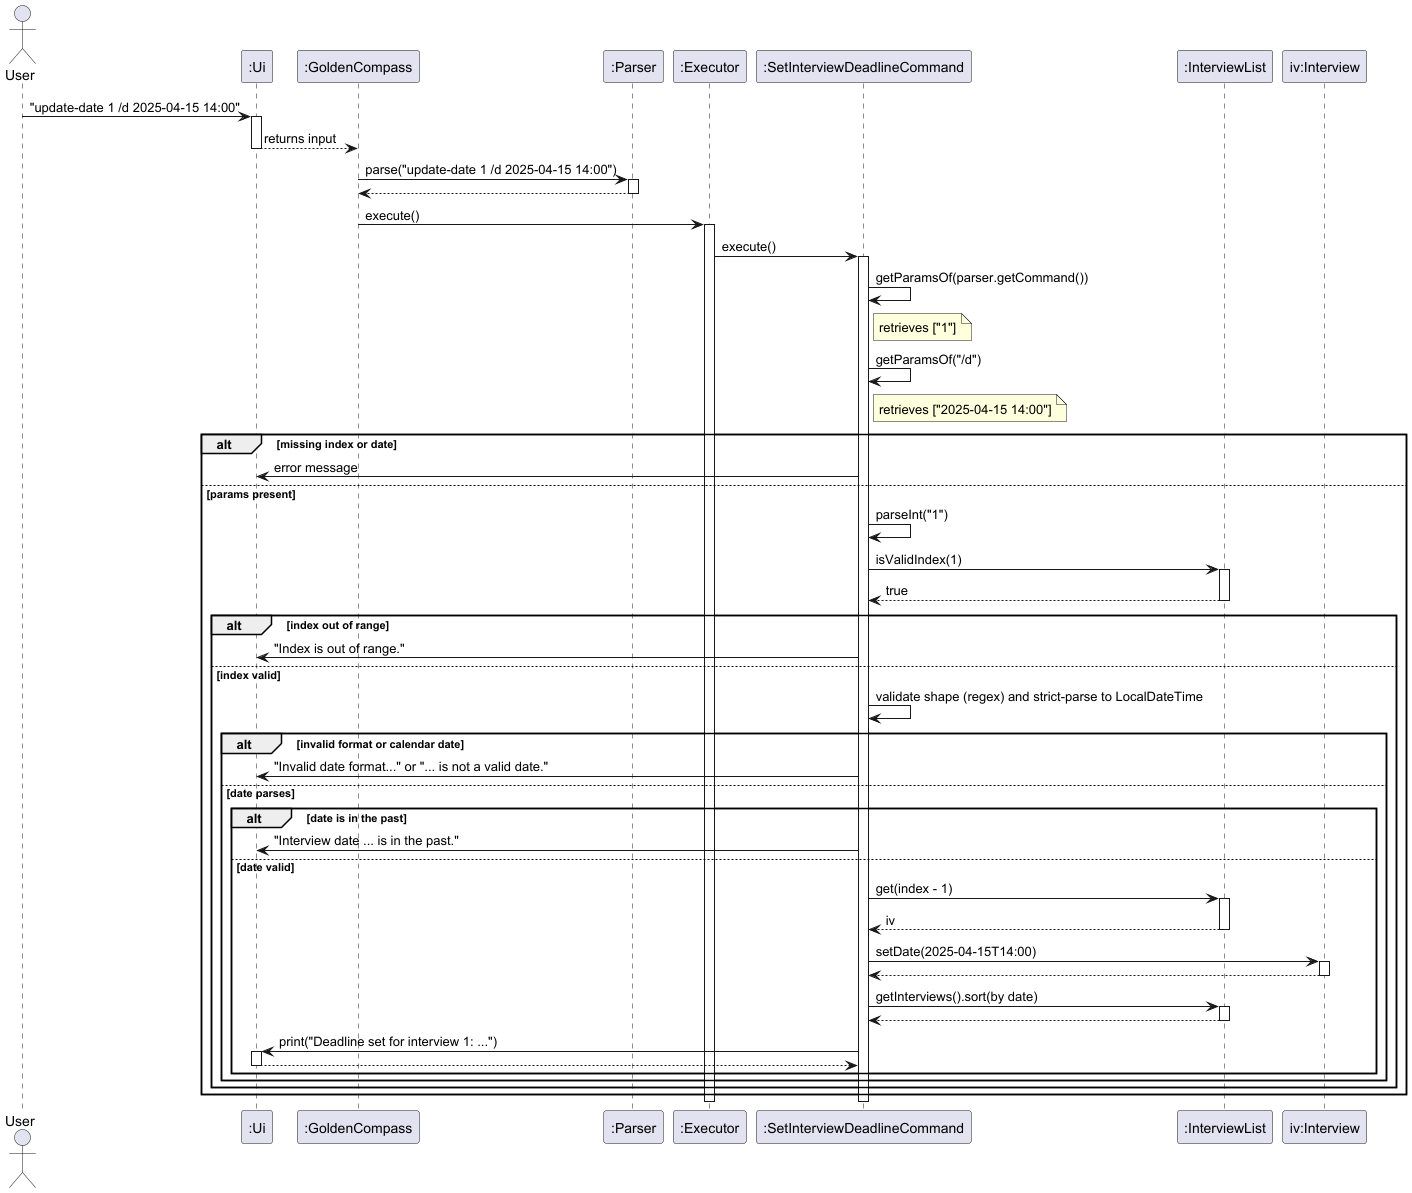

The diagram above was rendered by PlantUML. Its source (embedded in the PNG):
@startuml
actor User
participant ":Ui" as Ui
participant ":GoldenCompass" as GC
participant ":Parser" as Parser
participant ":Executor" as Executor
participant ":SetInterviewDeadlineCommand" as SDC
participant ":InterviewList" as IVL
participant "iv:Interview" as IV

User -> Ui : "update-date 1 /d 2025-04-15 14:00"
activate Ui
Ui --> GC : returns input
deactivate Ui

GC -> Parser : parse("update-date 1 /d 2025-04-15 14:00")
activate Parser
Parser --> GC
deactivate Parser

GC -> Executor : execute()
activate Executor
Executor -> SDC : execute()
activate SDC

SDC -> SDC : getParamsOf(parser.getCommand())
note right of SDC : retrieves ["1"]

SDC -> SDC : getParamsOf("/d")
note right of SDC : retrieves ["2025-04-15 14:00"]

alt missing index or date
    SDC -> Ui : error message
else params present
    SDC -> SDC : parseInt("1")
    SDC -> IVL : isValidIndex(1)
    activate IVL
    IVL --> SDC : true
    deactivate IVL

    alt index out of range
        SDC -> Ui : "Index is out of range."
    else index valid
        SDC -> SDC : validate shape (regex) and strict-parse to LocalDateTime

        alt invalid format or calendar date
            SDC -> Ui : "Invalid date format..." or "... is not a valid date."
        else date parses
            alt date is in the past
                SDC -> Ui : "Interview date ... is in the past."
            else date valid
                SDC -> IVL : get(index - 1)
                activate IVL
                IVL --> SDC : iv
                deactivate IVL

                SDC -> IV : setDate(2025-04-15T14:00)
                activate IV
                IV --> SDC
                deactivate IV

                SDC -> IVL : getInterviews().sort(by date)
                activate IVL
                IVL --> SDC
                deactivate IVL

                SDC -> Ui : print("Deadline set for interview 1: ...")
                activate Ui
                Ui --> SDC
                deactivate Ui
            end
        end
    end
end

deactivate SDC
deactivate Executor
@enduml